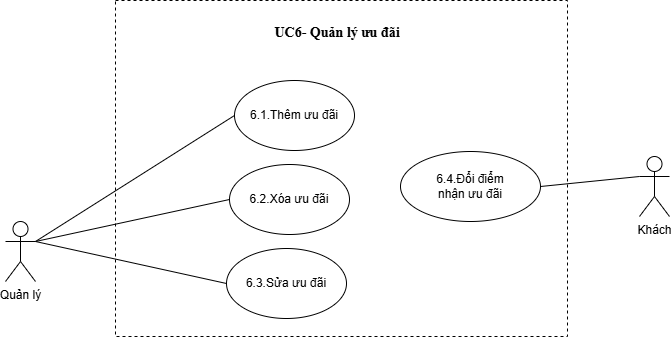

The diagram above was exported from draw.io. Its source (the exported page's mxGraphModel, read from the mxfile embedded in the PNG):
<mxGraphModel dx="1132" dy="596" grid="0" gridSize="10" guides="1" tooltips="1" connect="1" arrows="1" fold="1" page="0" pageScale="1" pageWidth="1400" pageHeight="850" math="0" shadow="0">
  <root>
    <mxCell id="0" />
    <mxCell id="1" parent="0" />
    <mxCell id="3E4RjqzVt6lKOiZjnGH7-1" parent="1" style="fontStyle=0;dashed=1;html=1;whiteSpace=wrap;" value="" vertex="1">
      <mxGeometry height="336" width="452" x="109" y="150" as="geometry" />
    </mxCell>
    <mxCell id="3E4RjqzVt6lKOiZjnGH7-2" parent="1" style="shape=umlActor;verticalLabelPosition=bottom;verticalAlign=top;html=1;" value="Quản lý" vertex="1">
      <mxGeometry height="60" width="30" x="-1" y="371" as="geometry" />
    </mxCell>
    <mxCell id="3E4RjqzVt6lKOiZjnGH7-3" parent="1" style="ellipse;whiteSpace=wrap;html=1;" value="6.2.Xóa ưu đãi" vertex="1">
      <mxGeometry height="70" width="120" x="223" y="314" as="geometry" />
    </mxCell>
    <mxCell id="3E4RjqzVt6lKOiZjnGH7-4" parent="1" style="ellipse;whiteSpace=wrap;html=1;" value="6.3.Sửa ưu đãi" vertex="1">
      <mxGeometry height="70" width="120" x="220" y="398" as="geometry" />
    </mxCell>
    <mxCell id="3E4RjqzVt6lKOiZjnGH7-5" parent="1" style="ellipse;whiteSpace=wrap;html=1;" value="6.1.Thêm ưu đãi" vertex="1">
      <mxGeometry height="70" width="120" x="228" y="230" as="geometry" />
    </mxCell>
    <mxCell id="3E4RjqzVt6lKOiZjnGH7-6" edge="1" parent="1" source="3E4RjqzVt6lKOiZjnGH7-2" style="endArrow=none;html=1;rounded=0;exitX=1;exitY=0.3333333333333333;exitDx=0;exitDy=0;exitPerimeter=0;entryX=0;entryY=0.5;entryDx=0;entryDy=0;" target="3E4RjqzVt6lKOiZjnGH7-3" value="">
      <mxGeometry height="50" relative="1" width="50" as="geometry">
        <mxPoint x="108" y="230" as="sourcePoint" />
        <mxPoint x="158" y="180" as="targetPoint" />
      </mxGeometry>
    </mxCell>
    <mxCell id="3E4RjqzVt6lKOiZjnGH7-7" edge="1" parent="1" source="3E4RjqzVt6lKOiZjnGH7-2" style="endArrow=none;html=1;rounded=0;entryX=0;entryY=0.5;entryDx=0;entryDy=0;exitX=1;exitY=0.3333333333333333;exitDx=0;exitDy=0;exitPerimeter=0;" target="3E4RjqzVt6lKOiZjnGH7-5" value="">
      <mxGeometry height="50" relative="1" width="50" as="geometry">
        <mxPoint x="78" y="250" as="sourcePoint" />
        <mxPoint x="248" y="260" as="targetPoint" />
      </mxGeometry>
    </mxCell>
    <mxCell id="3E4RjqzVt6lKOiZjnGH7-8" edge="1" parent="1" source="3E4RjqzVt6lKOiZjnGH7-4" style="endArrow=none;html=1;rounded=0;exitX=0;exitY=0.5;exitDx=0;exitDy=0;entryX=1;entryY=0.3333333333333333;entryDx=0;entryDy=0;entryPerimeter=0;" target="3E4RjqzVt6lKOiZjnGH7-2" value="">
      <mxGeometry height="50" relative="1" width="50" as="geometry">
        <mxPoint x="388" y="330" as="sourcePoint" />
        <mxPoint x="47" y="288" as="targetPoint" />
      </mxGeometry>
    </mxCell>
    <mxCell id="3E4RjqzVt6lKOiZjnGH7-9" parent="1" style="text;html=1;align=center;verticalAlign=middle;whiteSpace=wrap;rounded=0;" value="&lt;font face=&quot;Times New Roman&quot;&gt;&lt;span style=&quot;font-size: 14px;&quot;&gt;&lt;b&gt;UC6- Quản lý ưu đãi&lt;/b&gt;&lt;/span&gt;&lt;/font&gt;" vertex="1">
      <mxGeometry height="30" width="200" x="231" y="168" as="geometry" />
    </mxCell>
    <mxCell id="oYz88yqAVyekfGE-b09r-1" parent="1" style="ellipse;whiteSpace=wrap;html=1;" value="6.4.Đổi điểm&lt;div&gt;nhận ưu đãi&lt;/div&gt;" vertex="1">
      <mxGeometry height="70" width="140" x="394" y="301" as="geometry" />
    </mxCell>
    <mxCell id="45QDc8iHldJ4l9290zfM-1" parent="1" style="shape=umlActor;verticalLabelPosition=bottom;verticalAlign=top;html=1;outlineConnect=0;" value="Khách" vertex="1">
      <mxGeometry height="60" width="30" x="633" y="306" as="geometry" />
    </mxCell>
    <mxCell id="45QDc8iHldJ4l9290zfM-2" edge="1" parent="1" source="oYz88yqAVyekfGE-b09r-1" style="endArrow=none;html=1;rounded=0;fontSize=12;startSize=8;endSize=8;curved=1;entryX=0;entryY=0.3333333333333333;entryDx=0;entryDy=0;entryPerimeter=0;exitX=1;exitY=0.5;exitDx=0;exitDy=0;" target="45QDc8iHldJ4l9290zfM-1" value="">
      <mxGeometry height="50" relative="1" width="50" as="geometry">
        <mxPoint x="380" y="346" as="sourcePoint" />
        <mxPoint x="430" y="296" as="targetPoint" />
      </mxGeometry>
    </mxCell>
  </root>
</mxGraphModel>